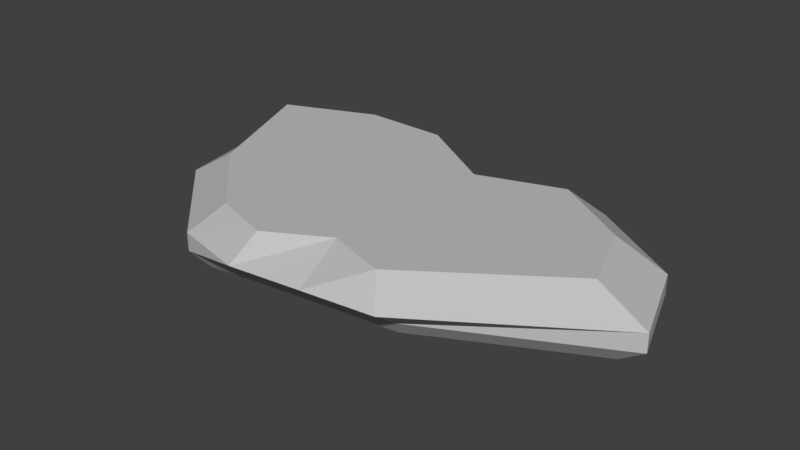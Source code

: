 # Source: Rock_1.blend  (saved by Blender 2.78.0; exported with 4.5.12 LTS)
import bpy
from mathutils import Matrix  # noqa: F401  (used for matrix-valued properties, if any)

bpy.ops.wm.read_factory_settings(use_empty=True)
scene = bpy.context.scene
scene.name = 'Scene'

# ---- collections
col_collection_1 = bpy.data.collections.new('Collection 1'); scene.collection.children.link(col_collection_1)

# ---- materials (node trees are filled in below, after node groups)
mat_gray_2 = bpy.data.materials.new('Gray.2')
mat_gray_2.alpha_threshold = 0.0
mat_gray_2.use_transparent_shadow = False
mat_gray_2.diffuse_color = (0.5382, 0.5382, 0.5382, 1.0)
mat_gray_2.roughness = 0.5
mat_gray_2.specular_intensity = 0.0

# ---- material node trees

# ---- world
world_world = bpy.data.worlds.new('World'); scene.world = world_world
world_world.color = (0.05088, 0.05088, 0.05088)
world_world.use_sun_shadow = False
world_world.sun_shadow_jitter_overblur = 0.0
world_world.cycles.sampling_method = 'MANUAL'

# ---- meshes
me_plane = bpy.data.meshes.new('Plane')
me_plane.from_pydata([(-72.35, -1.731e-05, 88.88), (57.72, -1.433e-05, 73.62), (-100.0, 1.557e-05, -79.99), (84.91, 1.341e-05, -68.9), (-149.6, 1.006e-05, -51.66), (-129.4, -6.49e-06, 33.33), (160.5, -4.127e-06, 21.2), (141.6, 6.207e-06, -31.88), (-29.0, -1.632e-05, 83.8), (14.36, -1.532e-05, 78.71), (23.27, 9.468e-06, -48.63), (-38.36, 1.537e-05, -78.92), (63.82, -4.915e-06, 25.24), (-32.8, -5.703e-06, 29.29), (38.83, 6.302e-06, -32.36), (-63.99, 6.396e-06, -32.85), (-79.51, 11.55, 98.06), (63.98, 11.55, 81.22), (-110.0, 11.55, -88.24), (93.98, 11.55, -76.01), (-168.9, 11.55, -48.97), (-142.5, 11.55, 36.78), (177.3, 11.55, 23.39), (156.6, 11.55, -35.17), (-31.68, 11.55, 92.45), (16.15, 11.55, 86.84), (25.98, 11.55, -53.64), (-42.02, 11.55, -87.06), (-79.51, 23.69, 98.06), (63.98, 23.69, 98.22), (-110.0, 23.69, -95.76), (93.98, 23.69, -76.01), (-157.4, 23.69, -48.97), (-142.5, 23.69, 36.78), (177.3, 23.69, 23.39), (156.6, 23.69, -35.17), (-31.68, 23.69, 109.5), (16.15, 23.69, 103.8), (25.98, 23.69, -53.64), (-42.02, 23.69, -94.58), (-65.15, 40.08, 79.65), (51.41, 40.08, 82.97), (-89.93, 40.08, -79.2), (75.78, 40.08, -61.74), (-149.8, 40.08, -54.72), (-116.3, 40.08, 29.87), (143.5, 40.08, 18.99), (126.6, 40.08, -28.57), (-26.29, 40.08, 92.09), (12.56, 40.08, 70.53), (20.54, 40.08, -43.58), (-34.69, 40.08, -78.24), (56.89, 40.08, 22.62), (-29.71, 40.08, 26.24), (34.49, 40.08, -29.01), (-57.65, 40.08, -29.44)], [], [(14, 10, 3, 7), (9, 12, 6, 1), (12, 14, 7, 6), (5, 4, 15, 13), (13, 15, 14, 12), (0, 5, 13, 8), (8, 13, 12, 9), (4, 2, 11, 15), (15, 11, 10, 14), (20, 21, 33, 32), (25, 17, 29, 37), (24, 25, 37, 36), (18, 20, 32, 30), (22, 23, 35, 34), (21, 16, 28, 33), (16, 24, 36, 28), (27, 18, 30, 39), (26, 27, 39, 38), (11, 2, 18, 27), (0, 8, 24, 16), (5, 0, 16, 21), (6, 7, 23, 22), (2, 4, 20, 18), (8, 9, 25, 24), (9, 1, 17, 25), (4, 5, 21, 20), (3, 10, 26, 19), (7, 3, 19, 23), (1, 6, 22, 17), (10, 11, 27, 26), (28, 36, 48, 40), (39, 30, 42, 51), (38, 39, 51, 50), (29, 34, 46, 41), (35, 31, 43, 47), (31, 38, 50, 43), (32, 33, 45, 44), (37, 29, 41, 49), (36, 37, 49, 48), (19, 26, 38, 31), (23, 19, 31, 35), (17, 22, 34, 29), (54, 47, 43, 50), (49, 41, 46, 52), (52, 46, 47, 54), (45, 53, 55, 44), (53, 52, 54, 55), (40, 48, 53, 45), (48, 49, 52, 53), (44, 55, 51, 42), (55, 54, 50, 51), (33, 28, 40, 45), (34, 35, 47, 46), (30, 32, 44, 42)])
_uv = me_plane.uv_layers.new(name='UVMap')
_uv.uv.foreach_set('vector', [0.8023, 0.5001, 0.8393, 0.462, 0.8886, 0.6094, 0.8053, 0.7473, 0.5444, 0.4459, 0.6701, 0.5626, 0.6833, 0.7947, 0.5579, 0.5499, 0.6701, 0.5626, 0.8023, 0.5001, 0.8053, 0.7473, 0.6833, 0.7947, 0.6436, 0.09829, 0.8394, 0.04624, 0.7993, 0.2529, 0.6568, 0.3304, 0.6568, 0.3304, 0.7993, 0.2529, 0.8023, 0.5001, 0.6701, 0.5626, 0.5174, 0.2378, 0.6436, 0.09829, 0.6568, 0.3304, 0.5309, 0.3419, 0.5309, 0.3419, 0.6568, 0.3304, 0.6701, 0.5626, 0.5444, 0.4459, 0.8394, 0.04624, 0.9069, 0.1643, 0.9069, 0.3126, 0.7993, 0.2529, 0.7993, 0.2529, 0.9069, 0.3126, 0.8393, 0.462, 0.8023, 0.5001, 0.935, 0.3235, 0.935, 0.5128, 0.9069, 0.5128, 0.9069, 0.3433, 0.5257, 0.4505, 0.5406, 0.5653, 0.5013, 0.566, 0.4864, 0.4512, 0.5108, 0.3358, 0.5257, 0.4505, 0.4864, 0.4512, 0.4715, 0.3365, 0.9324, 0.1675, 0.9339, 0.0, 0.9624, 0.02532, 0.9598, 0.1748, 0.935, 0.6157, 0.935, 0.4663, 0.9631, 0.4663, 0.9631, 0.6157, 0.935, 0.5128, 0.935, 0.7241, 0.9069, 0.7241, 0.9069, 0.5128, 0.935, 0.7241, 0.935, 0.7971, 0.9069, 0.8256, 0.9069, 0.7241, 0.9352, 0.3163, 0.9324, 0.1675, 0.9598, 0.1748, 0.9625, 0.3235, 0.1198, 0.9545, 0.1198, 0.8242, 0.1479, 0.8071, 0.1479, 0.9545, 0.9094, 0.3165, 0.9069, 0.1816, 0.9324, 0.1675, 0.9352, 0.3163, 0.5174, 0.2378, 0.5309, 0.3419, 0.5108, 0.3358, 0.4959, 0.221, 0.6436, 0.09829, 0.5174, 0.2378, 0.4959, 0.221, 0.6351, 0.06704, 0.6833, 0.7947, 0.8053, 0.7473, 0.8135, 0.7831, 0.6789, 0.8354, 0.9069, 0.1816, 0.9077, 0.04505, 0.9339, 0.0, 0.9324, 0.1675, 0.5309, 0.3419, 0.5444, 0.4459, 0.5257, 0.4505, 0.5108, 0.3358, 0.5444, 0.4459, 0.5579, 0.5499, 0.5406, 0.5653, 0.5257, 0.4505, 0.8394, 0.04624, 0.6436, 0.09829, 0.6351, 0.06704, 0.8324, 0.0, 7.17e-09, 0.9729, 0.0, 0.8176, 0.02629, 0.8285, 0.02629, 0.9999, 0.8053, 0.7473, 0.8886, 0.6094, 0.9055, 0.6309, 0.8135, 0.7831, 0.5579, 0.5499, 0.6833, 0.7947, 0.6789, 0.8354, 0.5406, 0.5653, 0.09304, 0.9637, 0.09304, 0.8456, 0.1198, 0.8242, 0.1198, 0.9545, 0.02442, 0.6136, 0.0, 0.4983, 0.03973, 0.4879, 0.06695, 0.5817, 0.4715, 0.532, 0.4715, 0.6953, 0.4333, 0.6481, 0.4333, 0.5154, 0.1479, 0.9545, 0.1479, 0.8071, 0.1858, 0.85, 0.1858, 0.973, 0.0298, 0.269, 0.2074, 0.0, 0.2156, 0.08326, 0.06393, 0.3016, 0.342, 0.05236, 0.4339, 0.2045, 0.3996, 0.2494, 0.3249, 0.1258, 0.05436, 1.0, 0.05436, 0.8286, 0.09304, 0.8071, 0.09304, 0.9463, 0.3613, 0.8071, 0.1636, 0.7676, 0.18, 0.7067, 0.3743, 0.7909, 0.0149, 0.3836, 0.0298, 0.269, 0.06393, 0.3016, 0.09115, 0.3955, 0.0, 0.4983, 0.0149, 0.3836, 0.09115, 0.3955, 0.03973, 0.4879, 0.02629, 0.9999, 0.02629, 0.8285, 0.05436, 0.8286, 0.05436, 1.0, 0.935, 0.4663, 0.935, 0.3235, 0.9631, 0.3235, 0.9631, 0.4663, 0.5406, 0.5653, 0.6789, 0.8354, 0.6789, 0.8354, 0.5013, 0.566, 0.3222, 0.3471, 0.3249, 0.1258, 0.3996, 0.2494, 0.3554, 0.3812, 0.09115, 0.3955, 0.06393, 0.3016, 0.2156, 0.08326, 0.2037, 0.2911, 0.2037, 0.2911, 0.2156, 0.08326, 0.3249, 0.1258, 0.3222, 0.3471, 0.18, 0.7067, 0.1919, 0.4989, 0.3195, 0.5684, 0.3743, 0.7909, 0.1919, 0.4989, 0.2037, 0.2911, 0.3222, 0.3471, 0.3195, 0.5684, 0.06695, 0.5817, 0.03973, 0.4879, 0.1919, 0.4989, 0.18, 0.7067, 0.03973, 0.4879, 0.09115, 0.3955, 0.2037, 0.2911, 0.1919, 0.4989, 0.3743, 0.7909, 0.3195, 0.5684, 0.4333, 0.5154, 0.4333, 0.6481, 0.3195, 0.5684, 0.3222, 0.3471, 0.3554, 0.3812, 0.4333, 0.5154, 0.1636, 0.7676, 0.02442, 0.6136, 0.06695, 0.5817, 0.18, 0.7067, 0.2074, 0.0, 0.342, 0.05236, 0.3249, 0.1258, 0.2156, 0.08326, 0.9598, 0.1748, 0.9624, 0.02532, 1.0, 0.04768, 1.0, 0.2032])
me_plane.materials.append(mat_gray_2)
me_plane.use_remesh_preserve_volume = False
me_plane.use_remesh_preserve_attributes = False
me_plane.use_mirror_vertex_groups = False
me_plane.update()

# ---- objects
ob_rock_1 = bpy.data.objects.new('Rock_1', me_plane)

# ---- transforms, parenting, visibility, modifiers, constraints
ob_rock_1.location = (0.0, 0.0, 0.0)
ob_rock_1.rotation_euler = (1.571, -0.0, 0.0)
ob_rock_1.lineart.crease_threshold = 0.0

# ---- collection membership
col_collection_1.objects.link(ob_rock_1)

# ---- scene / render settings (as saved in the file)
scene.frame_start = 1; scene.frame_end = 250; scene.frame_set(1)
scene.render.engine = 'BLENDER_EEVEE_NEXT'
scene.render.resolution_percentage = 50
scene.render.dither_intensity = 0.0
scene.cycles.use_denoising = False
scene.cycles.samples = 128
scene.cycles.sampling_pattern = 'TABULATED_SOBOL'
scene.cycles.light_sampling_threshold = 0.0
scene.cycles.use_adaptive_sampling = False
scene.cycles.use_light_tree = False
scene.cycles.blur_glossy = 0.0
scene.cycles.sample_clamp_indirect = 0.0
scene.view_settings.view_transform = 'Standard'
scene.unit_settings.scale_length = 0.01
bpy.context.view_layer.update()

# ---- added for rendering (the .blend has no active camera and no usable light): camera, sun
cam_auto = bpy.data.cameras.new('AutoCamera')
cam_auto.lens = 50.0
cam_auto.sensor_width = 36.0
cam_auto.clip_end = 6567.28
ob_auto_camera = bpy.data.objects.new('AutoCamera', cam_auto)
scene.collection.objects.link(ob_auto_camera)
ob_auto_camera.location = (378.426, -455.893, 319.407)
ob_auto_camera.rotation_euler = (1.09748, -7.21219e-08, 0.694738)
scene.camera = ob_auto_camera
light_auto_sun = bpy.data.lights.new('AutoSun', 'SUN')
light_auto_sun.energy = 3.0
light_auto_sun.angle = 0.0523599
ob_auto_sun = bpy.data.objects.new('AutoSun', light_auto_sun)
scene.collection.objects.link(ob_auto_sun)
ob_auto_sun.rotation_euler = (0.872665, 0.174533, 0.523599)
bpy.context.view_layer.update()
